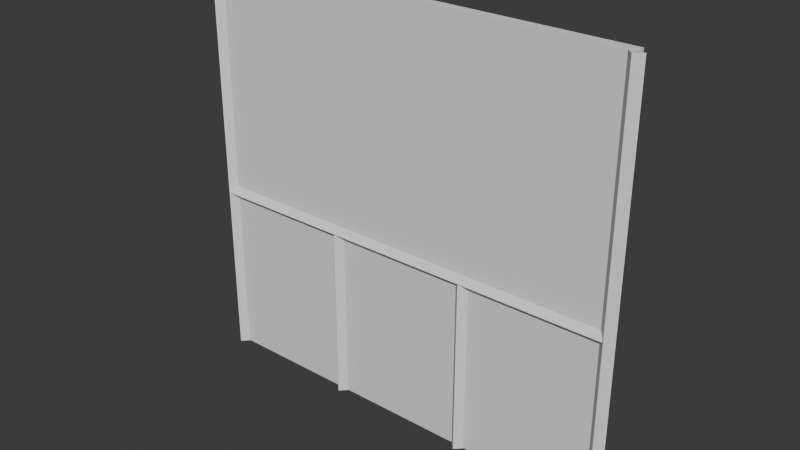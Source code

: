 # Source: MetalPanel_TypeB2.blend  (saved by Blender 5.2.44; exported with 4.5.12 LTS)
import bpy
from mathutils import Matrix  # noqa: F401  (used for matrix-valued properties, if any)

bpy.ops.wm.read_factory_settings(use_empty=True)
scene = bpy.context.scene
scene.name = 'Scene'

# ---- collections
col_collection = bpy.data.collections.new('Collection'); scene.collection.children.link(col_collection)

# ---- world
world_world = bpy.data.worlds.new('World'); scene.world = world_world
world_world.use_nodes = True; world_world.node_tree.nodes.clear()
_N = world_world.node_tree.nodes; _L = world_world.node_tree.links
n0 = _N.new('ShaderNodeOutputWorld'); n0.name = 'World Output'; n0.location = (200, 100)
n1 = _N.new('ShaderNodeBackground'); n1.name = 'Background'; n1.location = (-200, 100)
n1.inputs[0].default_value = (0.05088, 0.05088, 0.05088, 1.0)
_L.new(n1.outputs[0], n0.inputs[0])
n0.is_active_output = True
world_world.color = (0.05088, 0.05088, 0.05088)
world_world.sun_shadow_jitter_overblur = 0.0

# ---- meshes
me_cube_080 = bpy.data.meshes.new('Cube.080')
me_cube_080.from_pydata([(-2.35, 0.009253, 2.822), (-2.35, 0.009253, -1.865), (-2.433, -0.07355, 2.822), (-2.433, -0.07355, -1.865), (-2.516, 0.009252, 2.822), (-2.516, 0.009252, -1.865), (2.522, 0.009255, 2.822), (2.522, 0.009255, -1.865), (2.439, -0.07355, 2.822), (2.439, -0.07355, -1.865), (2.357, 0.009255, 2.822), (2.357, 0.009255, -1.865), (-2.425, 0.009252, 0.2184), (2.425, 0.009255, 0.2184), (-2.425, -0.07355, 0.1391), (2.425, -0.07355, 0.1391), (-2.425, 0.009252, 0.05973), (2.425, 0.009255, 0.05973), (-0.7364, 0.009253, 0.1296), (-0.7364, 0.009253, -1.865), (-0.8192, -0.07355, 0.1296), (-0.8192, -0.07355, -1.865), (-0.902, 0.009253, 0.1296), (-0.902, 0.009253, -1.865), (0.8987, 0.009254, 0.1296), (0.8987, 0.009254, -1.865), (0.8159, -0.07355, 0.1296), (0.8159, -0.07355, -1.865), (0.7331, 0.009254, 0.1296), (0.7331, 0.009254, -1.865), (-2.438, 0.1368, -1.855), (-2.438, 0.1368, 2.813), (2.433, 0.1368, -1.855), (2.433, 0.1368, 2.813), (-2.438, 0.0007914, -1.855), (-2.438, 0.0007914, 2.813), (2.433, 0.0007938, -1.855), (2.433, 0.0007938, 2.813)], [], [(0, 2, 3, 1), (2, 4, 5, 3), (6, 8, 9, 7), (8, 10, 11, 9), (12, 14, 15, 13), (14, 16, 17, 15), (18, 20, 21, 19), (20, 22, 23, 21), (24, 26, 27, 25), (26, 28, 29, 27), (32, 33, 37, 36), (36, 37, 35, 34), (34, 35, 31, 30), (32, 36, 34, 30), (37, 33, 31, 35)])
_uv = me_cube_080.uv_layers.new(name='UVMap')
_uv.uv.foreach_set('vector', [0.375, 0.0, 0.375, 0.25, 0.625, 0.25, 0.625, 0.0, 0.375, 0.25, 0.375, 0.5, 0.625, 0.5, 0.625, 0.25, 0.375, 0.0, 0.375, 0.25, 0.625, 0.25, 0.625, 0.0, 0.375, 0.25, 0.375, 0.5, 0.625, 0.5, 0.625, 0.25, 0.375, 0.0, 0.375, 0.25, 0.625, 0.25, 0.625, 0.0, 0.375, 0.25, 0.375, 0.5, 0.625, 0.5, 0.625, 0.25, 0.375, 0.0, 0.375, 0.25, 0.625, 0.25, 0.625, 0.0, 0.375, 0.25, 0.375, 0.5, 0.625, 0.5, 0.625, 0.25, 0.375, 0.0, 0.375, 0.25, 0.625, 0.25, 0.625, 0.0, 0.375, 0.25, 0.375, 0.5, 0.625, 0.5, 0.625, 0.25, 0.375, 0.25, 0.625, 0.25, 0.625, 0.5, 0.375, 0.5, 0.375, 0.5, 0.625, 0.5, 0.625, 0.75, 0.375, 0.75, 0.375, 0.75, 0.625, 0.75, 0.625, 1.0, 0.375, 1.0, 0.125, 0.5, 0.375, 0.5, 0.375, 0.75, 0.125, 0.75, 0.625, 0.5, 0.875, 0.5, 0.875, 0.75, 0.625, 0.75])
me_cube_080.materials.append(None)
me_cube_080.update()

# ---- objects
ob_metalpanel_typeb2_col = bpy.data.objects.new('MetalPanel_TypeB2-col', me_cube_080)

# ---- transforms, parenting, visibility, modifiers, constraints
ob_metalpanel_typeb2_col.location = (0.0, 0.0, 0.0)

# ---- collection membership
col_collection.objects.link(ob_metalpanel_typeb2_col)

# ---- scene / render settings (as saved in the file)
scene.frame_start = 1; scene.frame_end = 250; scene.frame_set(1)
scene.render.engine = 'BLENDER_EEVEE_NEXT'
scene.render.bake_bias = 0.0
scene.render.bake_samples = 0
scene.render.compositor_device = 'GPU'
scene.eevee.use_volume_custom_range = False
scene.eevee.fast_gi_thickness_near = 0.1
scene.eevee.fast_gi_thickness_far = 0.0
scene.eevee.ray_tracing_options.screen_trace_thickness = 0.1
bpy.context.view_layer.update()

# ---- added for rendering (the .blend has no active camera and no usable light): camera, sun
cam_auto = bpy.data.cameras.new('AutoCamera')
cam_auto.lens = 50.0
cam_auto.sensor_width = 36.0
cam_auto.clip_end = 1000.0
ob_auto_camera = bpy.data.objects.new('AutoCamera', cam_auto)
scene.collection.objects.link(ob_auto_camera)
ob_auto_camera.location = (6.3727, -7.61159, 5.57426)
ob_auto_camera.rotation_euler = (1.09748, -7.21219e-08, 0.694738)
scene.camera = ob_auto_camera
light_auto_sun = bpy.data.lights.new('AutoSun', 'SUN')
light_auto_sun.energy = 3.0
light_auto_sun.angle = 0.0523599
ob_auto_sun = bpy.data.objects.new('AutoSun', light_auto_sun)
scene.collection.objects.link(ob_auto_sun)
ob_auto_sun.rotation_euler = (0.872665, 0.174533, 0.523599)
bpy.context.view_layer.update()

